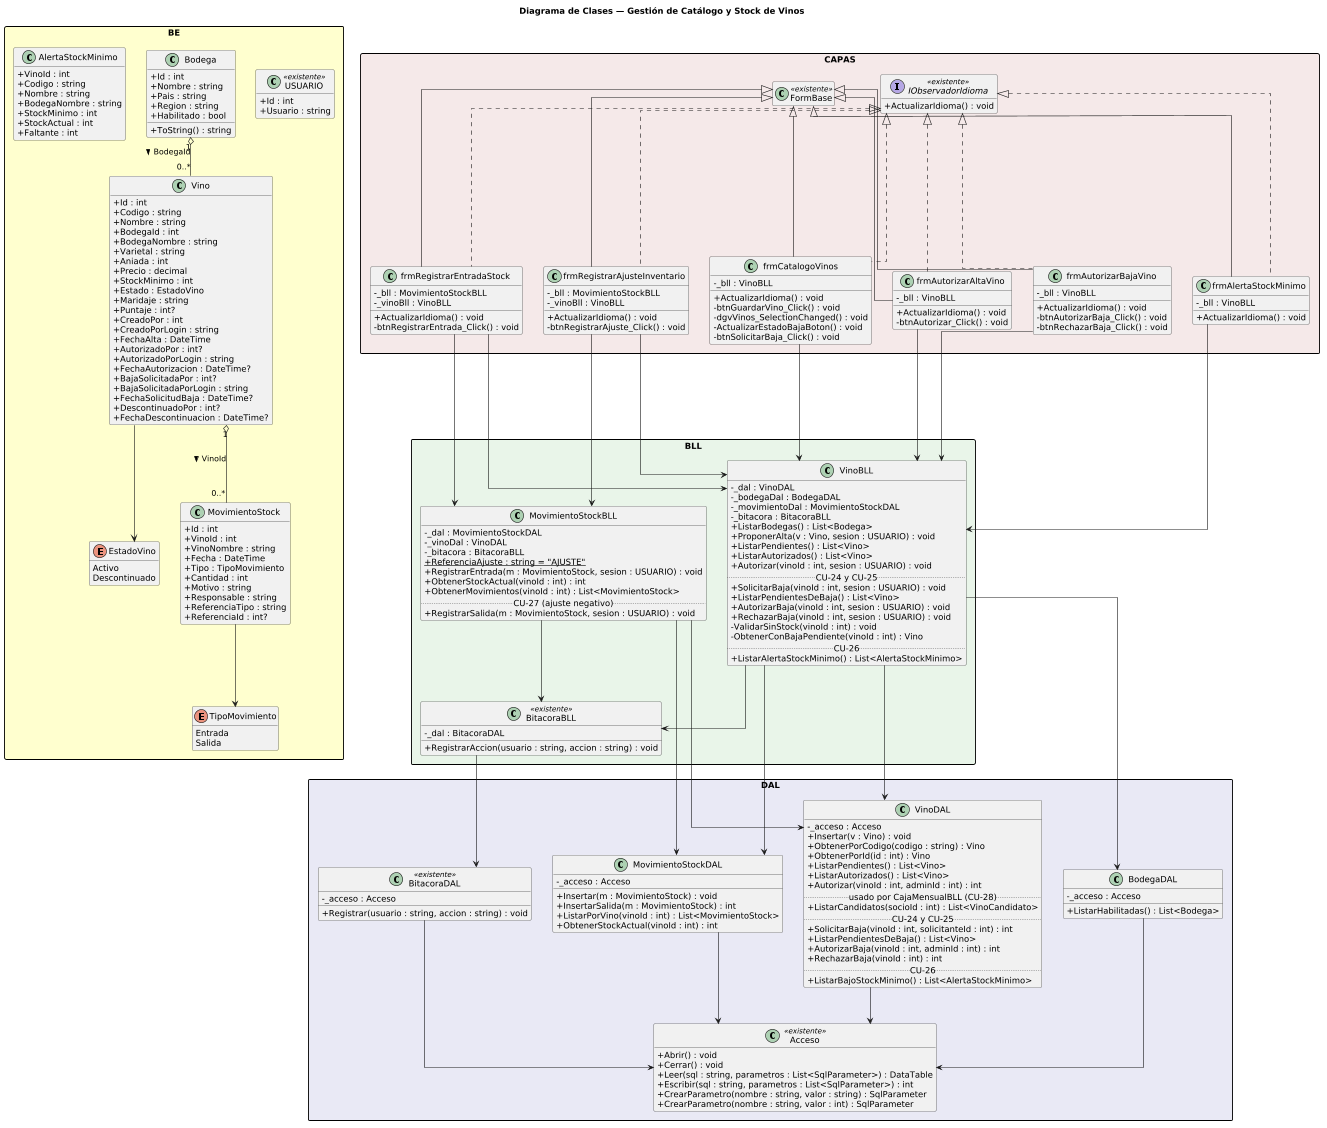

The diagram above was rendered by PlantUML. Its source (embedded in the PNG):
@startuml DiagramaClases_CatalogoStock

title Diagrama de Clases — Gestión de Catálogo y Stock de Vinos

skinparam classAttributeIconSize 0
skinparam packageStyle rectangle
skinparam shadowing false
skinparam roundcorner 6
skinparam linetype ortho
hide empty members
scale 0.6

' Implementado: CU-21 a CU-27.

package "BE" #FEFECE {

  enum EstadoVino {
    Activo
    Descontinuado
  }

  enum TipoMovimiento {
    Entrada
    Salida
  }

  class Vino {
    + Id : int
    + Codigo : string
    + Nombre : string
    + BodegaId : int
    + BodegaNombre : string
    + Varietal : string
    + Aniada : int
    + Precio : decimal
    + StockMinimo : int
    + Estado : EstadoVino
    + Maridaje : string
    + Puntaje : int?
    + CreadoPor : int
    + CreadoPorLogin : string
    + FechaAlta : DateTime
    + AutorizadoPor : int?
    + AutorizadoPorLogin : string
    + FechaAutorizacion : DateTime?
    + BajaSolicitadaPor : int?
    + BajaSolicitadaPorLogin : string
    + FechaSolicitudBaja : DateTime?
    + DescontinuadoPor : int?
    + FechaDescontinuacion : DateTime?
  }

  class AlertaStockMinimo {
    + VinoId : int
    + Codigo : string
    + Nombre : string
    + BodegaNombre : string
    + StockMinimo : int
    + StockActual : int
    + Faltante : int
  }

  class Bodega {
    + Id : int
    + Nombre : string
    + Pais : string
    + Region : string
    + Habilitado : bool
    + ToString() : string
  }

  class MovimientoStock {
    + Id : int
    + VinoId : int
    + VinoNombre : string
    + Fecha : DateTime
    + Tipo : TipoMovimiento
    + Cantidad : int
    + Motivo : string
    + Responsable : string
    + ReferenciaTipo : string
    + ReferenciaId : int?
  }

  class USUARIO <<existente>> {
    + Id : int
    + Usuario : string
  }

  Bodega "1" o-- "0..*" Vino            : BodegaId >
  Vino   "1" o-- "0..*" MovimientoStock : VinoId >
  Vino            --> EstadoVino
  MovimientoStock --> TipoMovimiento
}

' ─────────────────────────────────────────
' CAPA DAL
' ─────────────────────────────────────────
package "DAL" #E8E8F4 {

  class Acceso <<existente>> {
    + Abrir() : void
    + Cerrar() : void
    + Leer(sql : string, parametros : List<SqlParameter>) : DataTable
    + Escribir(sql : string, parametros : List<SqlParameter>) : int
    + CrearParametro(nombre : string, valor : string) : SqlParameter
    + CrearParametro(nombre : string, valor : int) : SqlParameter
  }

  class VinoDAL {
    - _acceso : Acceso
    + Insertar(v : Vino) : void
    + ObtenerPorCodigo(codigo : string) : Vino
    + ObtenerPorId(id : int) : Vino
    + ListarPendientes() : List<Vino>
    + ListarAutorizados() : List<Vino>
    + Autorizar(vinoId : int, adminId : int) : int
    .. usado por CajaMensualBLL (CU-28) ..
    + ListarCandidatos(socioId : int) : List<VinoCandidato>
    .. CU-24 y CU-25 ..
    + SolicitarBaja(vinoId : int, solicitanteId : int) : int
    + ListarPendientesDeBaja() : List<Vino>
    + AutorizarBaja(vinoId : int, adminId : int) : int
    + RechazarBaja(vinoId : int) : int
    .. CU-26 ..
    + ListarBajoStockMinimo() : List<AlertaStockMinimo>
  }

  class BodegaDAL {
    - _acceso : Acceso
    + ListarHabilitadas() : List<Bodega>
  }

  class MovimientoStockDAL {
    - _acceso : Acceso
    + Insertar(m : MovimientoStock) : void
    + InsertarSalida(m : MovimientoStock) : int
    + ListarPorVino(vinoId : int) : List<MovimientoStock>
    + ObtenerStockActual(vinoId : int) : int
  }

  class BitacoraDAL <<existente>> {
    - _acceso : Acceso
    + Registrar(usuario : string, accion : string) : void
  }

  VinoDAL            --> Acceso
  BodegaDAL          --> Acceso
  MovimientoStockDAL --> Acceso
  BitacoraDAL        --> Acceso
}

' ─────────────────────────────────────────
' CAPA BLL
' ─────────────────────────────────────────
package "BLL" #E8F4E8 {

  class BitacoraBLL <<existente>> {
    - _dal : BitacoraDAL
    + RegistrarAccion(usuario : string, accion : string) : void
  }

  class VinoBLL {
    - _dal : VinoDAL
    - _bodegaDal : BodegaDAL
    - _movimientoDal : MovimientoStockDAL
    - _bitacora : BitacoraBLL
    + ListarBodegas() : List<Bodega>
    + ProponerAlta(v : Vino, sesion : USUARIO) : void
    + ListarPendientes() : List<Vino>
    + ListarAutorizados() : List<Vino>
    + Autorizar(vinoId : int, sesion : USUARIO) : void
    .. CU-24 y CU-25 ..
    + SolicitarBaja(vinoId : int, sesion : USUARIO) : void
    + ListarPendientesDeBaja() : List<Vino>
    + AutorizarBaja(vinoId : int, sesion : USUARIO) : void
    + RechazarBaja(vinoId : int, sesion : USUARIO) : void
    - ValidarSinStock(vinoId : int) : void
    - ObtenerConBajaPendiente(vinoId : int) : Vino
    .. CU-26 ..
    + ListarAlertaStockMinimo() : List<AlertaStockMinimo>
  }

  class MovimientoStockBLL {
    - _dal : MovimientoStockDAL
    - _vinoDal : VinoDAL
    - _bitacora : BitacoraBLL
    + {static} ReferenciaAjuste : string = "AJUSTE"
    + RegistrarEntrada(m : MovimientoStock, sesion : USUARIO) : void
    + ObtenerStockActual(vinoId : int) : int
    + ObtenerMovimientos(vinoId : int) : List<MovimientoStock>
    .. CU-27 (ajuste negativo) ..
    + RegistrarSalida(m : MovimientoStock, sesion : USUARIO) : void
  }

  VinoBLL            --> VinoDAL
  VinoBLL            --> BodegaDAL
  VinoBLL            --> MovimientoStockDAL
  VinoBLL            --> BitacoraBLL
  MovimientoStockBLL --> MovimientoStockDAL
  MovimientoStockBLL --> VinoDAL
  MovimientoStockBLL --> BitacoraBLL
  BitacoraBLL        --> BitacoraDAL
}

' ─────────────────────────────────────────
' CAPA CAPAS (presentación)
' ─────────────────────────────────────────
package "CAPAS" #F4E8E8 {

  class FormBase <<existente>> {
  }

  interface IObservadorIdioma <<existente>> {
    + ActualizarIdioma() : void
  }

  class frmCatalogoVinos {
    - _bll : VinoBLL
    + ActualizarIdioma() : void
    - btnGuardarVino_Click() : void
    - dgvVinos_SelectionChanged() : void
    - ActualizarEstadoBajaBoton() : void
    - btnSolicitarBaja_Click() : void
  }

  class frmAutorizarAltaVino {
    - _bll : VinoBLL
    + ActualizarIdioma() : void
    - btnAutorizar_Click() : void
  }

  class frmRegistrarEntradaStock {
    - _bll : MovimientoStockBLL
    - _vinoBll : VinoBLL
    + ActualizarIdioma() : void
    - btnRegistrarEntrada_Click() : void
  }

  class frmAutorizarBajaVino {
    - _bll : VinoBLL
    + ActualizarIdioma() : void
    - btnAutorizarBaja_Click() : void
    - btnRechazarBaja_Click() : void
  }

  class frmAlertaStockMinimo {
    - _bll : VinoBLL
    + ActualizarIdioma() : void
  }

  class frmRegistrarAjusteInventario {
    - _bll : MovimientoStockBLL
    - _vinoBll : VinoBLL
    + ActualizarIdioma() : void
    - btnRegistrarAjuste_Click() : void
  }

  FormBase <|-- frmCatalogoVinos
  FormBase <|-- frmAutorizarAltaVino
  FormBase <|-- frmRegistrarEntradaStock
  FormBase <|-- frmAutorizarBajaVino
  FormBase <|-- frmAlertaStockMinimo
  FormBase <|-- frmRegistrarAjusteInventario

  IObservadorIdioma <|.. frmCatalogoVinos
  IObservadorIdioma <|.. frmAutorizarAltaVino
  IObservadorIdioma <|.. frmRegistrarEntradaStock
  IObservadorIdioma <|.. frmAutorizarBajaVino
  IObservadorIdioma <|.. frmAlertaStockMinimo
  IObservadorIdioma <|.. frmRegistrarAjusteInventario

  frmCatalogoVinos            --> VinoBLL
  frmAutorizarAltaVino        --> VinoBLL
  frmRegistrarEntradaStock    --> MovimientoStockBLL
  frmRegistrarEntradaStock    --> VinoBLL
  frmAutorizarBajaVino        --> VinoBLL
  frmAlertaStockMinimo        --> VinoBLL
  frmRegistrarAjusteInventario --> MovimientoStockBLL
  frmRegistrarAjusteInventario --> VinoBLL
}

@enduml